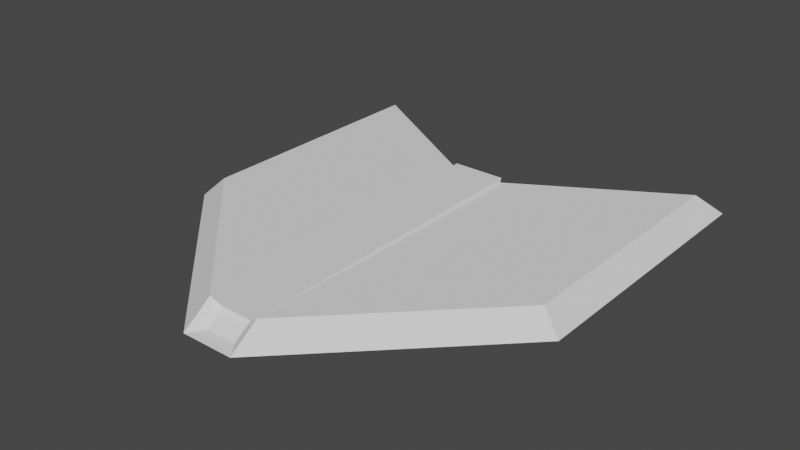 # Source: enemyship1.blend  (saved by Blender 3.0.42; exported with 4.5.12 LTS)
import bpy
from mathutils import Matrix  # noqa: F401  (used for matrix-valued properties, if any)

bpy.ops.wm.read_factory_settings(use_empty=True)
scene = bpy.context.scene
scene.name = 'Scene'

# ---- collections
col_collection = bpy.data.collections.new('Collection'); scene.collection.children.link(col_collection)

# ---- materials (node trees are filled in below, after node groups)
mat_ship = bpy.data.materials.new('ship')
mat_cannon = bpy.data.materials.new('cannon')
mat_laser = bpy.data.materials.new('laser')

# ---- material node trees

# ---- world
world_world = bpy.data.worlds.new('World'); scene.world = world_world
world_world.use_nodes = True; world_world.node_tree.nodes.clear()
_N = world_world.node_tree.nodes; _L = world_world.node_tree.links
n0 = _N.new('ShaderNodeOutputWorld'); n0.name = 'World Output'; n0.location = (300, 300)
n1 = _N.new('ShaderNodeBackground'); n1.name = 'Background'; n1.location = (10, 300)
n1.inputs[0].default_value = (0.05088, 0.05088, 0.05088, 1.0)
_L.new(n1.outputs[0], n0.inputs[0])
n0.is_active_output = True
world_world.color = (0.05088, 0.05088, 0.05088)
world_world.use_sun_shadow = False
world_world.sun_shadow_jitter_overblur = 0.0

# ---- meshes
me_plane = bpy.data.meshes.new('Plane')
me_plane.from_pydata([(-0.9, -0.39, 0.1), (0.9, -0.39, 0.1), (0.9, 0.87, 0.1), (-0.9, 0.87, 0.1), (1.0, 0.9667, 0.0), (-1.0, 0.9667, 0.0), (0.1307, 0.4184, 0.12), (-0.1307, 0.4184, 0.12), (1.0, -0.4333, 0.0), (-1.0, -0.4333, 0.0), (0.1302, -1.16, 0.1), (-0.1302, -1.16, 0.1), (-0.1307, 0.4084, 0.1), (0.1307, 0.4084, 0.1), (-0.1302, -1.303, 0.0), (0.1302, -1.303, -1.118e-08), (0.1307, 0.4451, 0.0), (-0.1307, 0.4451, 0.0), (0.07812, -1.147, 0.0636), (-0.07812, -1.147, 0.0636), (0.07812, -1.233, 0.003597), (-0.07812, -1.233, 0.003597)], [], [(13, 10, 6), (4, 8, 1, 2), (16, 17, 5, 9, 14, 15, 8, 4), (2, 1, 10, 13), (9, 5, 3, 0), (5, 17, 12, 3), (16, 4, 2, 13), (14, 9, 0, 11), (12, 13, 6, 7), (3, 12, 11, 0), (10, 15, 20, 18), (12, 17, 16, 13), (8, 15, 10, 1), (12, 7, 11), (11, 7, 6, 10), (21, 19, 18, 20), (15, 14, 21, 20), (11, 10, 18, 19), (14, 11, 19, 21)])
me_plane.polygons.foreach_set('material_index', [1, 0, 0, 0, 0, 0, 0, 0, 1, 0, 0, 0, 0, 1, 1, 2, 0, 1, 0])
_uv = me_plane.uv_layers.new(name='UVMap')
_uv.uv.foreach_set('vector', [0.0, 0.0, 0.0, 0.0, 0.0, 0.0, 0.0, 0.0, 0.0, 0.0, 0.0, 0.0, 0.0, 0.0, 0.0, 0.0, 0.0, 0.0, 0.0, 0.0, 0.0, 0.0, 0.0, 0.0, 0.0, 0.0, 0.0, 0.0, 0.0, 0.0, 0.0, 0.0, 0.0, 0.0, 0.0, 0.0, 0.0, 0.0, 0.0, 0.0, 0.0, 0.0, 0.0, 0.0, 0.0, 0.0, 0.0, 0.0, 0.0, 0.0, 0.0, 0.0, 0.0, 0.0, 0.0, 0.0, 0.0, 0.0, 0.0, 0.0, 0.0, 0.0, 0.0, 0.0, 0.0, 0.0, 0.0, 0.0, 0.0, 0.0, 0.0, 0.0, 0.0, 0.0, 0.0, 0.0, 0.0, 0.0, 0.0, 0.0, 0.0, 0.0, 0.0, 0.0, 0.0, 0.0, 0.0, 0.0, 0.0, 0.0, 0.0, 0.0, 0.0, 0.0, 0.0, 0.0, 0.0, 0.0, 0.0, 0.0, 0.0, 0.0, 0.0, 0.0, 0.0, 0.0, 0.0, 0.0, 0.0, 0.0, 0.0, 0.0, 0.0, 0.0, 0.0, 0.0, 0.0, 0.0, 0.0, 0.0, 0.0, 0.0, 0.0, 0.0, 0.0, 0.0, 0.0, 0.0, 0.0, 0.0, 0.0, 0.0, 0.0, 0.0, 0.0, 0.0, 0.0, 0.0, 0.0, 0.0, 0.0, 0.0, 0.0, 0.0, 0.0, 0.0, 0.0, 0.0, 0.0, 0.0, 0.0, 0.0, 0.0, 0.0, 0.0, 0.0])
me_plane.materials.append(mat_ship)
me_plane.materials.append(mat_cannon)
me_plane.materials.append(mat_laser)
me_plane.use_remesh_fix_poles = True
me_plane.use_remesh_preserve_attributes = False
me_plane.use_mirror_vertex_groups = False
me_plane.update()

# ---- objects
ob_ship = bpy.data.objects.new('Ship', me_plane)

# ---- transforms, parenting, visibility, modifiers, constraints
ob_ship.location = (0.0, 0.0, 0.0)
ob_ship.lineart.crease_threshold = 0.0

# ---- collection membership
col_collection.objects.link(ob_ship)

# ---- scene / render settings (as saved in the file)
scene.frame_start = 1; scene.frame_end = 250; scene.frame_set(1)
scene.render.engine = 'BLENDER_EEVEE_NEXT'
scene.cycles.use_denoising = False
scene.cycles.samples = 128
scene.cycles.sampling_pattern = 'TABULATED_SOBOL'
scene.cycles.use_adaptive_sampling = False
scene.cycles.use_light_tree = False
scene.view_settings.view_transform = 'Filmic'
bpy.context.view_layer.update()

# ---- added for rendering (the .blend has no active camera and no usable light): camera, sun
cam_auto = bpy.data.cameras.new('AutoCamera')
cam_auto.lens = 50.0
cam_auto.sensor_width = 36.0
cam_auto.clip_end = 1000.0
ob_auto_camera = bpy.data.objects.new('AutoCamera', cam_auto)
scene.collection.objects.link(ob_auto_camera)
ob_auto_camera.location = (2.80122, -3.5297, 2.30098)
ob_auto_camera.rotation_euler = (1.09748, -7.21219e-08, 0.694738)
scene.camera = ob_auto_camera
light_auto_sun = bpy.data.lights.new('AutoSun', 'SUN')
light_auto_sun.energy = 3.0
light_auto_sun.angle = 0.0523599
ob_auto_sun = bpy.data.objects.new('AutoSun', light_auto_sun)
scene.collection.objects.link(ob_auto_sun)
ob_auto_sun.rotation_euler = (0.872665, 0.174533, 0.523599)
bpy.context.view_layer.update()
